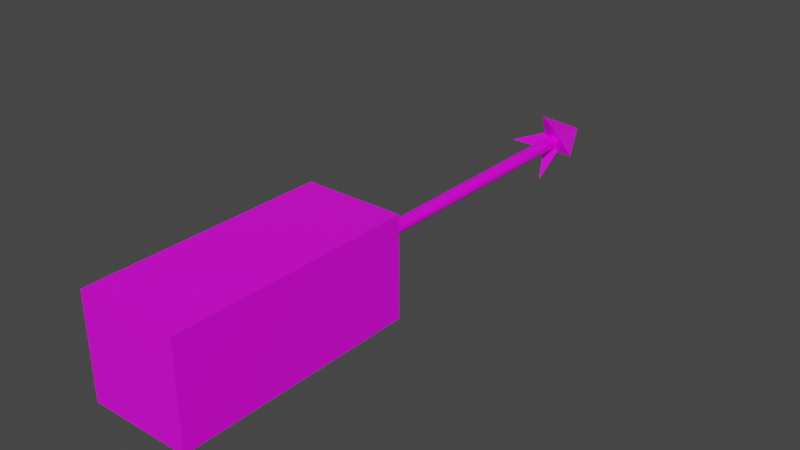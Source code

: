 # Source: Arrow.blend  (saved by Blender 3.2.14; exported with 4.5.12 LTS)
import bpy
from mathutils import Matrix  # noqa: F401  (used for matrix-valued properties, if any)

bpy.ops.wm.read_factory_settings(use_empty=True)
scene = bpy.context.scene
scene.name = 'Scene'

# ---- collections
col_collection = bpy.data.collections.new('Collection'); scene.collection.children.link(col_collection)

# ---- images (referenced by path relative to the original .blend; pixels are not part of the script)
import os
ASSET_DIR = os.environ.get("B2B_ASSET_DIR", "")  # directory of the original .blend (textures are referenced by path, not embedded)
HERE = os.path.dirname(os.path.abspath(__file__))  # packed textures are extracted next to this script under _unpacked/

def load_image(name, relpath, width, height, colorspace="sRGB"):
    """Load a texture the original file referenced (path relative to the .blend, or extracted next to this script)."""
    p = next((c for c in (os.path.join(HERE, relpath), os.path.join(ASSET_DIR, relpath)) if relpath and os.path.exists(c)), "")
    if p:
        img = bpy.data.images.load(p, check_existing=True)
        img.name = name
    else:  # same state as the original file: an image datablock whose file is absent (Cycles renders it pink)
        img = bpy.data.images.new(name, width, height)
        img.source = "FILE"
        img.filepath = "//" + (relpath or name)
    img.colorspace_settings.name = colorspace
    return img
img_gradiant_png = load_image('gradiant.png', 'gradiant.png', 1024, 1024, 'sRGB')

# ---- materials (node trees are filled in below, after node groups)
mat_material = bpy.data.materials.new('Material')
mat_material.alpha_threshold = 0.0
mat_material.use_transparent_shadow = False
mat_material.line_color = (0.0, 0.0, 0.0, 1.0)

# ---- material node trees
mat_material.use_nodes = True; mat_material.node_tree.nodes.clear()
_N = mat_material.node_tree.nodes; _L = mat_material.node_tree.links
n0 = _N.new('ShaderNodeOutputMaterial'); n0.name = 'Material Output'; n0.location = (300, 300)
n1 = _N.new('ShaderNodeBsdfPrincipled'); n1.name = 'Principled BSDF'; n1.location = (10, 300)
n1.distribution = 'GGX'
n1.subsurface_method = 'RANDOM_WALK_SKIN'
n1.inputs[2].default_value = 0.4
n1.inputs[3].default_value = 1.45
n1.inputs[27].default_value = (0.0, 0.0, 0.0, 1.0)
n1.inputs[28].default_value = 1.0
n2 = _N.new('ShaderNodeTexImage'); n2.name = 'Image Texture'; n2.location = (-280, 280)
n2.image = img_gradiant_png
_L.new(n1.outputs[0], n0.inputs[0])
_L.new(n2.outputs[0], n1.inputs[0])
n0.is_active_output = True

# ---- world
world_world = bpy.data.worlds.new('World'); scene.world = world_world
world_world.use_nodes = True; world_world.node_tree.nodes.clear()
_N = world_world.node_tree.nodes; _L = world_world.node_tree.links
n0 = _N.new('ShaderNodeOutputWorld'); n0.name = 'World Output'; n0.location = (300, 300)
n1 = _N.new('ShaderNodeBackground'); n1.name = 'Background'; n1.location = (10, 300)
n1.inputs[0].default_value = (0.05088, 0.05088, 0.05088, 1.0)
_L.new(n1.outputs[0], n0.inputs[0])
n0.is_active_output = True
world_world.color = (0.05088, 0.05088, 0.05088)
world_world.use_sun_shadow = False
world_world.sun_shadow_jitter_overblur = 0.0

# ---- meshes
me_cylinder = bpy.data.meshes.new('Cylinder')
me_cylinder.from_pydata([(0.0, 1.0, -1.0), (0.0, 1.0, 1.0), (0.3827, 0.9239, -1.0), (0.3827, 0.9239, 1.0), (0.7071, 0.7071, -1.0), (0.7071, 0.7071, 1.0), (0.9239, 0.3827, -1.0), (0.9239, 0.3827, 1.0), (1.0, -4.371e-08, -1.0), (1.0, -4.371e-08, 1.0), (0.9239, -0.3827, -1.0), (0.9239, -0.3827, 1.0), (0.7071, -0.7071, -1.0), (0.7071, -0.7071, 1.0), (0.3827, -0.9239, -1.0), (0.3827, -0.9239, 1.0), (-8.742e-08, -1.0, -1.0), (-8.742e-08, -1.0, 1.0), (-0.3827, -0.9239, -1.0), (-0.3827, -0.9239, 1.0), (-0.7071, -0.7071, -1.0), (-0.7071, -0.7071, 1.0), (-0.9239, -0.3827, -1.0), (-0.9239, -0.3827, 1.0), (-1.0, 1.192e-08, -1.0), (-1.0, 1.192e-08, 1.0), (-0.9239, 0.3827, -1.0), (-0.9239, 0.3827, 1.0), (-0.7071, 0.7071, -1.0), (-0.7071, 0.7071, 1.0), (-0.3827, 0.9239, -1.0), (-0.3827, 0.9239, 1.0), (0.3827, 0.9239, 1.364), (1.39e-05, 1.0, 1.364), (0.7071, 0.7071, 1.364), (0.9239, 0.3827, 1.364), (1.0, -4.371e-08, 1.364), (0.9239, -0.3827, 1.364), (0.7071, -0.7071, 1.364), (0.3827, -0.9239, 1.364), (1.382e-05, -1.0, 1.364), (-0.3827, -0.9239, 1.364), (-0.7071, -0.7071, 1.364), (-0.9239, -0.3827, 1.364), (-1.0, 1.192e-08, 1.364), (-0.9239, 0.3827, 1.364), (-0.7071, 0.7071, 1.364), (-0.3827, 0.9239, 1.364), (0.4597, 2.624, 1.095), (-3.037e-06, 2.715, 1.095), (1.895, 1.68e-07, 1.095), (1.832, 0.6586, 1.095), (1.832, -0.6586, 1.095), (-3.23e-06, -2.715, 1.095), (0.4597, -2.624, 1.095), (-0.4597, -2.624, 1.095), (-1.895, 2.258e-07, 1.095), (-1.832, -0.6586, 1.095), (-1.832, 0.6586, 1.095), (-0.4597, 2.624, 1.095), (0.4597, 2.624, 1.269), (1.708e-05, 2.715, 1.269), (1.895, 7.557e-08, 1.269), (1.832, 0.6586, 1.269), (1.832, -0.6586, 1.269), (1.689e-05, -2.715, 1.269), (0.4597, -2.624, 1.269), (-0.4597, -2.624, 1.269), (-1.895, 1.333e-07, 1.269), (-1.832, -0.6586, 1.269), (-1.832, 0.6586, 1.269), (-0.4597, 2.624, 1.269), (1.325e-05, 3.725e-09, 1.407), (-3.961e-07, 5.214, -0.8138), (0.004541, 0.0166, -1.186), (3.913e-07, -5.214, -0.8138), (-0.01362, -0.04981, -1.186), (-0.01362, -2.262e-07, -1.186), (0.01362, -2.242e-07, -1.186), (-1.669, -5.5e-08, -0.9455), (1.669, 1.97e-07, -0.9455), (-5.214, 2.323e-07, -0.8138), (-0.0166, 0.004541, -1.186), (5.214, 2.323e-07, -0.8138), (0.04981, -0.01362, -1.186), (-8.249e-10, -0.01362, -1.186), (-8.249e-10, 0.01362, -1.186), (-2.428e-09, -1.669, -0.9455), (-2.428e-09, 1.669, -0.9455)], [], [(0, 1, 3, 2), (2, 3, 5, 4), (4, 5, 7, 6), (6, 7, 9, 8), (8, 9, 11, 10), (10, 11, 13, 12), (12, 13, 15, 14), (14, 15, 17, 16), (16, 17, 19, 18), (18, 19, 21, 20), (20, 21, 23, 22), (22, 23, 25, 24), (24, 25, 27, 26), (26, 27, 29, 28), (44, 45, 70, 68), (28, 29, 31, 30), (30, 31, 1, 0), (0, 2, 4, 6, 8, 10, 12, 14, 16, 18, 20, 22, 24, 26, 28, 30), (32, 33, 72), (32, 3, 48, 60), (36, 37, 64, 62), (13, 11, 37, 38), (23, 21, 42, 43), (31, 47, 71, 59), (43, 44, 68, 69), (35, 36, 62, 63), (29, 27, 45, 46), (5, 3, 32, 34), (15, 13, 38, 39), (11, 9, 50, 52), (23, 43, 69, 57), (21, 19, 41, 42), (31, 29, 46, 47), (7, 5, 34, 35), (53, 54, 66, 65), (48, 49, 61, 60), (58, 56, 68, 70), (49, 59, 71, 61), (50, 51, 63, 62), (55, 53, 65, 67), (56, 57, 69, 68), (52, 50, 62, 64), (17, 15, 54, 53), (7, 35, 63, 51), (3, 1, 49, 48), (27, 25, 56, 58), (45, 27, 58, 70), (1, 31, 59, 49), (41, 19, 55, 67), (39, 40, 65, 66), (37, 11, 52, 64), (9, 7, 51, 50), (33, 32, 60, 61), (47, 33, 61, 71), (19, 17, 53, 55), (40, 41, 67, 65), (15, 39, 66, 54), (25, 23, 57, 56), (33, 47, 72), (41, 40, 72), (34, 32, 72), (42, 41, 72), (35, 34, 72), (43, 42, 72), (36, 35, 72), (44, 43, 72), (37, 36, 72), (45, 44, 72), (38, 37, 72), (46, 45, 72), (39, 38, 72), (47, 46, 72), (40, 39, 72), (77, 78, 74, 76), (76, 74, 75), (79, 80, 73), (77, 76, 75, 79), (78, 74, 73, 80), (74, 78, 80, 75), (74, 77, 79, 73), (75, 80, 79), (74, 78, 77), (85, 86, 82, 84), (84, 82, 83), (87, 88, 81), (85, 84, 83, 87), (86, 82, 81, 88), (82, 86, 88, 83), (82, 85, 87, 81), (83, 88, 87), (82, 86, 85)])
_uv = me_cylinder.uv_layers.new(name='UVMap')
_uv.uv.foreach_set('vector', [0.5804, 0.4619, 0.5804, 0.4757, 0.5777, 0.4757, 0.5777, 0.4619, 0.5777, 0.4619, 0.5777, 0.4757, 0.5752, 0.4757, 0.5752, 0.4619, 0.5848, 0.4456, 0.5848, 0.4594, 0.5828, 0.4594, 0.5828, 0.4456, 0.5828, 0.4456, 0.5828, 0.4594, 0.5803, 0.4594, 0.5803, 0.4456, 0.5803, 0.4456, 0.5803, 0.4594, 0.5776, 0.4594, 0.5776, 0.4456, 0.5776, 0.4456, 0.5776, 0.4594, 0.5752, 0.4594, 0.5752, 0.4456, 0.5656, 0.4782, 0.5656, 0.4644, 0.5681, 0.4644, 0.5681, 0.4782, 0.5681, 0.4782, 0.5681, 0.4644, 0.5707, 0.4644, 0.5707, 0.4782, 0.5707, 0.4782, 0.5707, 0.4644, 0.5732, 0.4644, 0.5732, 0.4782, 0.5732, 0.4782, 0.5732, 0.4644, 0.5751, 0.4644, 0.5751, 0.4782, 0.5656, 0.4619, 0.5656, 0.4481, 0.5676, 0.4481, 0.5676, 0.4619, 0.5676, 0.4619, 0.5676, 0.4481, 0.5701, 0.4481, 0.5701, 0.4619, 0.5701, 0.4619, 0.5701, 0.4481, 0.5728, 0.4481, 0.5728, 0.4619, 0.5728, 0.4619, 0.5728, 0.4481, 0.5752, 0.4481, 0.5752, 0.4619, 0.5733, 0.9376, 0.5731, 0.938, 0.572, 0.9377, 0.5724, 0.937, 0.5847, 0.4619, 0.5847, 0.4757, 0.5828, 0.4757, 0.5828, 0.4619, 0.5828, 0.4619, 0.5828, 0.4757, 0.5804, 0.4757, 0.5804, 0.4619, 0.5656, 0.4375, 0.5666, 0.435, 0.5685, 0.4331, 0.571, 0.4321, 0.5737, 0.4321, 0.5761, 0.4331, 0.578, 0.435, 0.5791, 0.4375, 0.5791, 0.4402, 0.578, 0.4427, 0.5761, 0.4446, 0.5737, 0.4456, 0.571, 0.4456, 0.5685, 0.4446, 0.5666, 0.4427, 0.5656, 0.4402, 0.574, 0.9395, 0.5736, 0.9393, 0.5743, 0.9383, 0.5758, 0.9432, 0.5754, 0.9432, 0.5755, 0.9412, 0.5757, 0.9412, 0.5753, 0.939, 0.5755, 0.9385, 0.5765, 0.9389, 0.5762, 0.9396, 0.5782, 0.9401, 0.5786, 0.9401, 0.5786, 0.9406, 0.5782, 0.9406, 0.5769, 0.9382, 0.5765, 0.9382, 0.5765, 0.9377, 0.5769, 0.9377, 0.5799, 0.9377, 0.5803, 0.9377, 0.5802, 0.9397, 0.58, 0.9397, 0.5737, 0.9373, 0.5733, 0.9376, 0.5724, 0.937, 0.573, 0.9364, 0.5749, 0.9393, 0.5753, 0.939, 0.5762, 0.9396, 0.5756, 0.9402, 0.5782, 0.9382, 0.5778, 0.9382, 0.5778, 0.9377, 0.5782, 0.9377, 0.5782, 0.943, 0.5787, 0.943, 0.5787, 0.9434, 0.5782, 0.9434, 0.577, 0.941, 0.5765, 0.941, 0.5765, 0.9406, 0.577, 0.9406, 0.5754, 0.9415, 0.5753, 0.942, 0.5742, 0.942, 0.5743, 0.9412, 0.5805, 0.9365, 0.5801, 0.9365, 0.5802, 0.9354, 0.5804, 0.9354, 0.5782, 0.941, 0.5779, 0.941, 0.5779, 0.9406, 0.5782, 0.9406, 0.5796, 0.943, 0.5799, 0.943, 0.5799, 0.9434, 0.5796, 0.9434, 0.5795, 0.9401, 0.5799, 0.9401, 0.5799, 0.9406, 0.5795, 0.9406, 0.5801, 0.9371, 0.5801, 0.9365, 0.5803, 0.9365, 0.5803, 0.9371, 0.5763, 0.9438, 0.5763, 0.9433, 0.5765, 0.9433, 0.5765, 0.9438, 0.5803, 0.9421, 0.5803, 0.9413, 0.5805, 0.9413, 0.5805, 0.9421, 0.5763, 0.9433, 0.5763, 0.9427, 0.5765, 0.9427, 0.5765, 0.9433, 0.5765, 0.942, 0.5765, 0.9427, 0.5763, 0.9427, 0.5763, 0.942, 0.5801, 0.9376, 0.5801, 0.9371, 0.5803, 0.9371, 0.5803, 0.9376, 0.5803, 0.9413, 0.5803, 0.9406, 0.5805, 0.9406, 0.5805, 0.9413, 0.5765, 0.9412, 0.5765, 0.942, 0.5763, 0.942, 0.5763, 0.9412, 0.5726, 0.9432, 0.5721, 0.9433, 0.572, 0.9413, 0.5726, 0.9412, 0.5751, 0.9438, 0.5747, 0.9438, 0.5748, 0.9428, 0.575, 0.9428, 0.5742, 0.9433, 0.5737, 0.9432, 0.5737, 0.9412, 0.5742, 0.9413, 0.5801, 0.9357, 0.58, 0.9362, 0.5789, 0.9362, 0.579, 0.9354, 0.5803, 0.9437, 0.5799, 0.9437, 0.58, 0.9426, 0.5802, 0.9426, 0.5737, 0.9432, 0.5732, 0.9433, 0.5731, 0.9413, 0.5737, 0.9412, 0.5758, 0.9412, 0.5763, 0.9412, 0.5762, 0.9432, 0.576, 0.9432, 0.5753, 0.9376, 0.575, 0.9373, 0.5762, 0.9356, 0.5765, 0.936, 0.5747, 0.9438, 0.5742, 0.9438, 0.5744, 0.9428, 0.5746, 0.9428, 0.5753, 0.942, 0.5754, 0.9424, 0.5743, 0.9428, 0.5742, 0.942, 0.5736, 0.9393, 0.574, 0.9395, 0.573, 0.9412, 0.5724, 0.941, 0.5733, 0.9389, 0.5736, 0.9393, 0.5724, 0.941, 0.572, 0.9406, 0.5731, 0.9433, 0.5726, 0.9432, 0.5726, 0.9412, 0.5731, 0.9413, 0.575, 0.9373, 0.5746, 0.9371, 0.5756, 0.9354, 0.5762, 0.9356, 0.5803, 0.9426, 0.5799, 0.9426, 0.58, 0.9406, 0.5802, 0.9406, 0.58, 0.9362, 0.5801, 0.9366, 0.579, 0.937, 0.5789, 0.9362, 0.5736, 0.9393, 0.5733, 0.9389, 0.5743, 0.9383, 0.5746, 0.9371, 0.575, 0.9373, 0.5743, 0.9383, 0.5745, 0.9395, 0.574, 0.9395, 0.5743, 0.9383, 0.5741, 0.9371, 0.5746, 0.9371, 0.5743, 0.9383, 0.5749, 0.9393, 0.5745, 0.9395, 0.5743, 0.9383, 0.5737, 0.9373, 0.5741, 0.9371, 0.5743, 0.9383, 0.5753, 0.939, 0.5749, 0.9393, 0.5743, 0.9383, 0.5733, 0.9376, 0.5737, 0.9373, 0.5743, 0.9383, 0.5755, 0.9385, 0.5753, 0.939, 0.5743, 0.9383, 0.5731, 0.938, 0.5733, 0.9376, 0.5743, 0.9383, 0.5755, 0.9381, 0.5755, 0.9385, 0.5743, 0.9383, 0.5731, 0.9385, 0.5731, 0.938, 0.5743, 0.9383, 0.5753, 0.9376, 0.5755, 0.9381, 0.5743, 0.9383, 0.5733, 0.9389, 0.5731, 0.9385, 0.5743, 0.9383, 0.575, 0.9373, 0.5753, 0.9376, 0.5743, 0.9383, 0.4393, 0.9563, 0.4394, 0.9562, 0.4393, 0.9562, 0.4394, 0.9563, 0.4503, 0.9325, 0.4504, 0.9326, 0.4397, 0.9429, 0.4393, 0.9442, 0.4495, 0.9562, 0.4393, 0.9546, 0.4503, 0.9325, 0.4503, 0.9325, 0.4397, 0.9429, 0.4393, 0.9333, 0.4505, 0.9324, 0.4505, 0.9325, 0.44, 0.9221, 0.4505, 0.9208, 0.4504, 0.9326, 0.4504, 0.9326, 0.4504, 0.9442, 0.4397, 0.9429, 0.4505, 0.9325, 0.4504, 0.9325, 0.4393, 0.9316, 0.44, 0.9221, 0.4495, 0.9458, 0.4495, 0.9562, 0.4393, 0.9442, 0.4393, 0.9562, 0.4394, 0.9562, 0.4393, 0.9563, 0.4393, 0.9563, 0.4393, 0.9562, 0.4393, 0.9562, 0.4393, 0.9565, 0.4092, 0.9449, 0.4092, 0.9446, 0.4222, 0.9695, 0.4393, 0.9451, 0.435, 0.9455, 0.435, 0.9208, 0.4222, 0.9457, 0.4222, 0.9455, 0.435, 0.9208, 0.4311, 0.9457, 0.4092, 0.9447, 0.4092, 0.9446, 0.4222, 0.9208, 0.4182, 0.9447, 0.4092, 0.9446, 0.4092, 0.9447, 0.4182, 0.9447, 0.4222, 0.9695, 0.4222, 0.9458, 0.4222, 0.9457, 0.4311, 0.9457, 0.435, 0.9694, 0.4393, 0.9698, 0.435, 0.9455, 0.4393, 0.9451, 0.4393, 0.9562, 0.4393, 0.9562, 0.4393, 0.9563])
me_cylinder.materials.append(mat_material)
me_cylinder.update()
me_cube_004 = bpy.data.meshes.new('Cube.004')
me_cube_004.from_pydata([(-1.0, -1.0, -1.0), (-1.0, -1.0, 1.0), (1.0, -1.0, -1.0), (1.0, -1.0, 1.0), (-1.0, 1.0, 1.0), (-1.0, 1.0, -1.0), (1.0, 1.0, -1.0), (1.0, 1.0, 1.0), (-0.6849, 0.2746, 0.6849), (-0.6849, 0.2746, -0.6849), (0.6849, 0.2746, -0.6849), (0.6849, 0.2746, 0.6849), (-0.6849, 0.8788, -0.6849), (-0.8061, 1.0, -0.8061), (-0.8061, 1.0, 0.8061), (-0.6849, 0.8788, 0.6849), (0.6849, 0.8788, -0.6849), (0.8061, 1.0, -0.8061), (0.8061, 1.0, 0.8061), (0.6849, 0.8788, 0.6849)], [], [(0, 1, 4, 5), (19, 16, 10, 11), (6, 7, 3, 2), (2, 3, 1, 0), (5, 6, 2, 0), (7, 4, 1, 3), (16, 12, 9, 10), (14, 13, 5, 4), (15, 19, 11, 8), (9, 8, 11, 10), (13, 17, 6, 5), (17, 18, 7, 6), (18, 14, 4, 7), (15, 12, 13, 14), (17, 13, 12, 16), (14, 18, 19, 15), (18, 17, 16, 19), (12, 15, 8, 9)])
_uv = me_cube_004.uv_layers.new(name='UVMap')
_uv.uv.foreach_set('vector', [0.3348, 0.03674, 0.3348, 0.04772, 0.327, 0.04772, 0.327, 0.03674, 0.3264, 0.05935, 0.3264, 0.06687, 0.324, 0.06687, 0.324, 0.05935, 0.3051, 0.0445, 0.3161, 0.0445, 0.3161, 0.05226, 0.3051, 0.05226, 0.327, 0.04772, 0.327, 0.05869, 0.3161, 0.05869, 0.3161, 0.04772, 0.3051, 0.05226, 0.3161, 0.05226, 0.3161, 0.06323, 0.3051, 0.06323, 0.3161, 0.03674, 0.327, 0.03674, 0.327, 0.04772, 0.3161, 0.04772, 0.3167, 0.06687, 0.3167, 0.05935, 0.3201, 0.05935, 0.3201, 0.06687, 0.315, 0.0375, 0.3062, 0.0375, 0.3051, 0.03674, 0.3161, 0.03674, 0.3207, 0.06687, 0.3207, 0.05935, 0.324, 0.05935, 0.324, 0.06687, 0.3068, 0.04078, 0.3143, 0.04078, 0.3143, 0.04609, 0.3068, 0.04609, 0.3062, 0.0375, 0.3062, 0.04375, 0.3051, 0.0445, 0.3051, 0.03674, 0.3062, 0.04375, 0.315, 0.04375, 0.3161, 0.0445, 0.3051, 0.0445, 0.315, 0.04375, 0.315, 0.0375, 0.3161, 0.03674, 0.3161, 0.0445, 0.3143, 0.03844, 0.3068, 0.03844, 0.3062, 0.0375, 0.315, 0.0375, 0.3161, 0.06753, 0.3161, 0.05869, 0.3167, 0.05935, 0.3167, 0.06687, 0.3201, 0.06753, 0.3201, 0.05869, 0.3207, 0.05935, 0.3207, 0.06687, 0.3273, 0.05869, 0.3273, 0.06753, 0.3264, 0.06687, 0.3264, 0.05935, 0.3068, 0.03844, 0.3143, 0.03844, 0.3143, 0.04078, 0.3068, 0.04078])
me_cube_004.materials.append(mat_material)
me_cube_004.update()

# ---- objects
ob_arrow = bpy.data.objects.new('Arrow', me_cylinder)
ob_shooter = bpy.data.objects.new('Shooter', me_cube_004)

# ---- transforms, parenting, visibility, modifiers, constraints
ob_arrow.location = (0.0, 0.0, 0.0)
ob_arrow.rotation_euler = (1.571, -0.0, 0.0)
ob_arrow.scale = (0.1918, 0.1918, 5.371)
ob_shooter.location = (-4.657e-10, -7.315, 2.356e-07)
ob_shooter.scale = (1.422, 3.402, 1.422)

# ---- collection membership
col_collection.objects.link(ob_arrow)
col_collection.objects.link(ob_shooter)

# ---- scene / render settings (as saved in the file)
scene.frame_start = 1; scene.frame_end = 250; scene.frame_set(1)
scene.render.engine = 'BLENDER_EEVEE_NEXT'
scene.cycles.sampling_pattern = 'TABULATED_SOBOL'
scene.cycles.use_light_tree = False
scene.view_settings.view_transform = 'Filmic'
bpy.context.view_layer.update()

# ---- added for rendering (the .blend has no active camera and no usable light): camera, sun
cam_auto = bpy.data.cameras.new('AutoCamera')
cam_auto.lens = 50.0
cam_auto.sensor_width = 36.0
cam_auto.clip_end = 1000.0
ob_auto_camera = bpy.data.objects.new('AutoCamera', cam_auto)
scene.collection.objects.link(ob_auto_camera)
ob_auto_camera.location = (16.2418, -21.6627, 12.9935)
ob_auto_camera.rotation_euler = (1.09748, -7.21219e-08, 0.694738)
scene.camera = ob_auto_camera
light_auto_sun = bpy.data.lights.new('AutoSun', 'SUN')
light_auto_sun.energy = 3.0
light_auto_sun.angle = 0.0523599
ob_auto_sun = bpy.data.objects.new('AutoSun', light_auto_sun)
scene.collection.objects.link(ob_auto_sun)
ob_auto_sun.rotation_euler = (0.872665, 0.174533, 0.523599)
bpy.context.view_layer.update()
